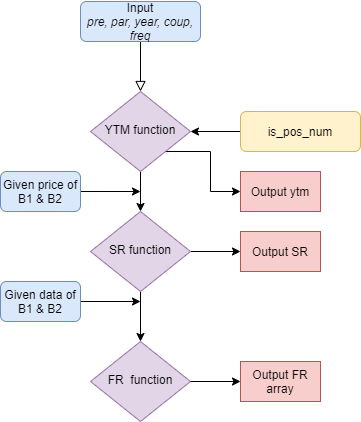

The diagram above was exported from draw.io. Its source (the exported page's mxGraphModel, read from the mxfile embedded in the PNG):
<mxGraphModel dx="1038" dy="499" grid="1" gridSize="10" guides="1" tooltips="1" connect="1" arrows="1" fold="1" page="1" pageScale="1" pageWidth="827" pageHeight="1169" math="0" shadow="0">
  <root>
    <mxCell id="WIyWlLk6GJQsqaUBKTNV-0" />
    <mxCell id="WIyWlLk6GJQsqaUBKTNV-1" parent="WIyWlLk6GJQsqaUBKTNV-0" />
    <mxCell id="WIyWlLk6GJQsqaUBKTNV-2" value="" style="rounded=0;html=1;jettySize=auto;orthogonalLoop=1;fontSize=11;endArrow=block;endFill=0;endSize=8;strokeWidth=1;shadow=0;labelBackgroundColor=none;edgeStyle=orthogonalEdgeStyle;" parent="WIyWlLk6GJQsqaUBKTNV-1" source="WIyWlLk6GJQsqaUBKTNV-3" target="WIyWlLk6GJQsqaUBKTNV-6" edge="1">
      <mxGeometry relative="1" as="geometry" />
    </mxCell>
    <mxCell id="WIyWlLk6GJQsqaUBKTNV-3" value="Input&lt;br&gt;&lt;i&gt;pre, par, year, coup, freq&lt;/i&gt;" style="rounded=1;whiteSpace=wrap;html=1;fontSize=12;glass=0;strokeWidth=1;shadow=0;fillColor=#dae8fc;strokeColor=#6c8ebf;" parent="WIyWlLk6GJQsqaUBKTNV-1" vertex="1">
      <mxGeometry x="160" y="80" width="120" height="40" as="geometry" />
    </mxCell>
    <mxCell id="yleaecuZX-BbGjKX7eCE-1" style="edgeStyle=orthogonalEdgeStyle;rounded=0;orthogonalLoop=1;jettySize=auto;html=1;exitX=1;exitY=1;exitDx=0;exitDy=0;" edge="1" parent="WIyWlLk6GJQsqaUBKTNV-1" source="WIyWlLk6GJQsqaUBKTNV-6">
      <mxGeometry relative="1" as="geometry">
        <mxPoint x="320" y="270" as="targetPoint" />
        <Array as="points">
          <mxPoint x="290" y="230" />
        </Array>
      </mxGeometry>
    </mxCell>
    <mxCell id="yleaecuZX-BbGjKX7eCE-3" style="edgeStyle=orthogonalEdgeStyle;rounded=0;orthogonalLoop=1;jettySize=auto;html=1;exitX=0.5;exitY=1;exitDx=0;exitDy=0;entryX=0.5;entryY=0;entryDx=0;entryDy=0;" edge="1" parent="WIyWlLk6GJQsqaUBKTNV-1" source="WIyWlLk6GJQsqaUBKTNV-6" target="WIyWlLk6GJQsqaUBKTNV-10">
      <mxGeometry relative="1" as="geometry" />
    </mxCell>
    <mxCell id="WIyWlLk6GJQsqaUBKTNV-6" value="YTM function" style="rhombus;whiteSpace=wrap;html=1;shadow=0;fontFamily=Helvetica;fontSize=12;align=center;strokeWidth=1;spacing=6;spacingTop=-4;fillColor=#e1d5e7;strokeColor=#9673a6;" parent="WIyWlLk6GJQsqaUBKTNV-1" vertex="1">
      <mxGeometry x="170" y="170" width="100" height="80" as="geometry" />
    </mxCell>
    <mxCell id="yleaecuZX-BbGjKX7eCE-0" style="edgeStyle=orthogonalEdgeStyle;rounded=0;orthogonalLoop=1;jettySize=auto;html=1;exitX=0;exitY=0.5;exitDx=0;exitDy=0;entryX=1;entryY=0.5;entryDx=0;entryDy=0;" edge="1" parent="WIyWlLk6GJQsqaUBKTNV-1" source="WIyWlLk6GJQsqaUBKTNV-7" target="WIyWlLk6GJQsqaUBKTNV-6">
      <mxGeometry relative="1" as="geometry" />
    </mxCell>
    <mxCell id="WIyWlLk6GJQsqaUBKTNV-7" value="is_pos_num" style="rounded=1;whiteSpace=wrap;html=1;fontSize=12;glass=0;strokeWidth=1;shadow=0;fillColor=#fff2cc;strokeColor=#d6b656;" parent="WIyWlLk6GJQsqaUBKTNV-1" vertex="1">
      <mxGeometry x="320" y="190" width="120" height="40" as="geometry" />
    </mxCell>
    <mxCell id="yleaecuZX-BbGjKX7eCE-9" value="" style="edgeStyle=orthogonalEdgeStyle;rounded=0;orthogonalLoop=1;jettySize=auto;html=1;" edge="1" parent="WIyWlLk6GJQsqaUBKTNV-1" source="WIyWlLk6GJQsqaUBKTNV-10" target="yleaecuZX-BbGjKX7eCE-7">
      <mxGeometry relative="1" as="geometry" />
    </mxCell>
    <mxCell id="yleaecuZX-BbGjKX7eCE-10" style="edgeStyle=orthogonalEdgeStyle;rounded=0;orthogonalLoop=1;jettySize=auto;html=1;exitX=0.5;exitY=1;exitDx=0;exitDy=0;" edge="1" parent="WIyWlLk6GJQsqaUBKTNV-1" source="WIyWlLk6GJQsqaUBKTNV-10">
      <mxGeometry relative="1" as="geometry">
        <mxPoint x="220" y="420" as="targetPoint" />
      </mxGeometry>
    </mxCell>
    <mxCell id="WIyWlLk6GJQsqaUBKTNV-10" value="SR function" style="rhombus;whiteSpace=wrap;html=1;shadow=0;fontFamily=Helvetica;fontSize=12;align=center;strokeWidth=1;spacing=6;spacingTop=-4;fillColor=#e1d5e7;strokeColor=#9673a6;" parent="WIyWlLk6GJQsqaUBKTNV-1" vertex="1">
      <mxGeometry x="170" y="290" width="100" height="80" as="geometry" />
    </mxCell>
    <mxCell id="yleaecuZX-BbGjKX7eCE-2" value="Output ytm" style="rounded=0;whiteSpace=wrap;html=1;fillColor=#f8cecc;strokeColor=#b85450;" vertex="1" parent="WIyWlLk6GJQsqaUBKTNV-1">
      <mxGeometry x="320" y="250" width="80" height="40" as="geometry" />
    </mxCell>
    <mxCell id="yleaecuZX-BbGjKX7eCE-6" style="edgeStyle=orthogonalEdgeStyle;rounded=0;orthogonalLoop=1;jettySize=auto;html=1;exitX=1;exitY=0.5;exitDx=0;exitDy=0;" edge="1" parent="WIyWlLk6GJQsqaUBKTNV-1" source="yleaecuZX-BbGjKX7eCE-4">
      <mxGeometry relative="1" as="geometry">
        <mxPoint x="220" y="270" as="targetPoint" />
      </mxGeometry>
    </mxCell>
    <mxCell id="yleaecuZX-BbGjKX7eCE-4" value="Given price of B1 &amp;amp; B2" style="rounded=1;whiteSpace=wrap;html=1;fillColor=#dae8fc;strokeColor=#6c8ebf;" vertex="1" parent="WIyWlLk6GJQsqaUBKTNV-1">
      <mxGeometry x="80" y="250" width="80" height="40" as="geometry" />
    </mxCell>
    <mxCell id="yleaecuZX-BbGjKX7eCE-7" value="Output SR" style="rounded=0;whiteSpace=wrap;html=1;fillColor=#f8cecc;strokeColor=#b85450;" vertex="1" parent="WIyWlLk6GJQsqaUBKTNV-1">
      <mxGeometry x="320" y="310" width="80" height="40" as="geometry" />
    </mxCell>
    <mxCell id="yleaecuZX-BbGjKX7eCE-12" style="edgeStyle=orthogonalEdgeStyle;rounded=0;orthogonalLoop=1;jettySize=auto;html=1;exitX=1;exitY=0.5;exitDx=0;exitDy=0;" edge="1" parent="WIyWlLk6GJQsqaUBKTNV-1" source="yleaecuZX-BbGjKX7eCE-11">
      <mxGeometry relative="1" as="geometry">
        <mxPoint x="220" y="380" as="targetPoint" />
      </mxGeometry>
    </mxCell>
    <mxCell id="yleaecuZX-BbGjKX7eCE-11" value="Given data of B1 &amp;amp; B2" style="rounded=1;whiteSpace=wrap;html=1;fillColor=#dae8fc;strokeColor=#6c8ebf;" vertex="1" parent="WIyWlLk6GJQsqaUBKTNV-1">
      <mxGeometry x="80" y="360" width="80" height="40" as="geometry" />
    </mxCell>
    <mxCell id="yleaecuZX-BbGjKX7eCE-13" value="FR&amp;nbsp; function" style="rhombus;whiteSpace=wrap;html=1;shadow=0;fontFamily=Helvetica;fontSize=12;align=center;strokeWidth=1;spacing=6;spacingTop=-4;fillColor=#e1d5e7;strokeColor=#9673a6;" vertex="1" parent="WIyWlLk6GJQsqaUBKTNV-1">
      <mxGeometry x="170" y="420" width="100" height="80" as="geometry" />
    </mxCell>
    <mxCell id="yleaecuZX-BbGjKX7eCE-14" value="" style="edgeStyle=orthogonalEdgeStyle;rounded=0;orthogonalLoop=1;jettySize=auto;html=1;" edge="1" parent="WIyWlLk6GJQsqaUBKTNV-1" target="yleaecuZX-BbGjKX7eCE-15">
      <mxGeometry relative="1" as="geometry">
        <mxPoint x="270" y="460" as="sourcePoint" />
      </mxGeometry>
    </mxCell>
    <mxCell id="yleaecuZX-BbGjKX7eCE-15" value="Output FR array" style="rounded=0;whiteSpace=wrap;html=1;fillColor=#f8cecc;strokeColor=#b85450;" vertex="1" parent="WIyWlLk6GJQsqaUBKTNV-1">
      <mxGeometry x="320" y="440" width="80" height="40" as="geometry" />
    </mxCell>
  </root>
</mxGraphModel>